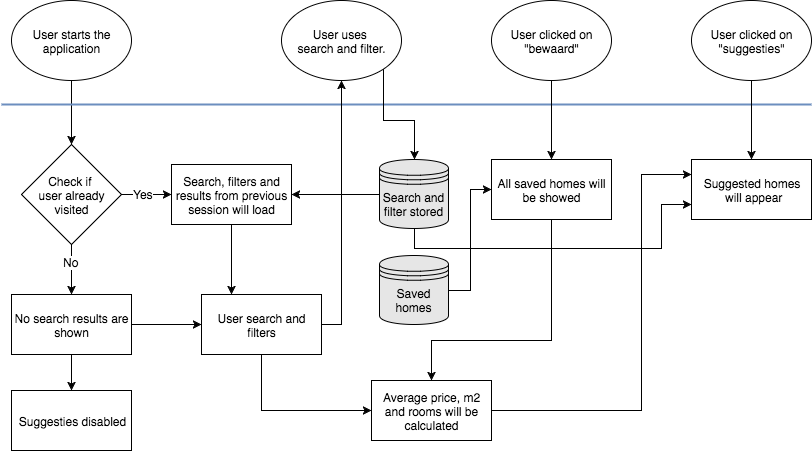

The diagram above was exported from draw.io. Its source (the exported page's mxGraphModel, read from the mxfile embedded in the PNG):
<mxGraphModel dx="1110" dy="687" grid="1" gridSize="10" guides="1" tooltips="1" connect="1" arrows="1" fold="1" page="1" pageScale="1" pageWidth="826" pageHeight="1169" background="#ffffff" math="0" shadow="0">
  <root>
    <mxCell id="0" />
    <mxCell id="1" parent="0" />
    <mxCell id="a0a9cd1b10e1b53-6" style="edgeStyle=orthogonalEdgeStyle;rounded=0;html=1;entryX=0.5;entryY=0;entryPerimeter=0;jettySize=auto;orthogonalLoop=1;" edge="1" parent="1" source="a0a9cd1b10e1b53-1" target="a0a9cd1b10e1b53-3">
      <mxGeometry relative="1" as="geometry" />
    </mxCell>
    <mxCell id="a0a9cd1b10e1b53-1" value="User starts the application" style="ellipse;whiteSpace=wrap;html=1;strokeWidth=1;fillColor=#FFFFFF;" vertex="1" parent="1">
      <mxGeometry x="18" y="10" width="120" height="80" as="geometry" />
    </mxCell>
    <mxCell id="a0a9cd1b10e1b53-2" value="" style="line;html=1;strokeWidth=2;fillColor=#dae8fc;align=left;verticalAlign=middle;spacingTop=-1;spacingLeft=3;spacingRight=3;rotatable=0;labelPosition=right;points=[];portConstraint=eastwest;strokeColor=#6c8ebf;" vertex="1" parent="1">
      <mxGeometry x="8" y="110" width="810" height="8" as="geometry" />
    </mxCell>
    <mxCell id="a0a9cd1b10e1b53-9" style="edgeStyle=orthogonalEdgeStyle;rounded=0;html=1;exitX=1;exitY=0.5;exitPerimeter=0;jettySize=auto;orthogonalLoop=1;" edge="1" parent="1" source="a0a9cd1b10e1b53-3" target="a0a9cd1b10e1b53-7">
      <mxGeometry relative="1" as="geometry" />
    </mxCell>
    <mxCell id="a0a9cd1b10e1b53-11" value="Yes" style="text;html=1;resizable=0;points=[];align=center;verticalAlign=middle;labelBackgroundColor=#ffffff;" vertex="1" connectable="0" parent="a0a9cd1b10e1b53-9">
      <mxGeometry x="-0.1626" y="1" relative="1" as="geometry">
        <mxPoint as="offset" />
      </mxGeometry>
    </mxCell>
    <mxCell id="a0a9cd1b10e1b53-10" style="edgeStyle=orthogonalEdgeStyle;rounded=0;html=1;exitX=0.5;exitY=1;exitPerimeter=0;entryX=0.5;entryY=0;jettySize=auto;orthogonalLoop=1;" edge="1" parent="1" source="a0a9cd1b10e1b53-3" target="a0a9cd1b10e1b53-8">
      <mxGeometry relative="1" as="geometry" />
    </mxCell>
    <mxCell id="a0a9cd1b10e1b53-12" value="No" style="text;html=1;resizable=0;points=[];align=center;verticalAlign=middle;labelBackgroundColor=#ffffff;" vertex="1" connectable="0" parent="a0a9cd1b10e1b53-10">
      <mxGeometry x="-0.337" y="-1" relative="1" as="geometry">
        <mxPoint as="offset" />
      </mxGeometry>
    </mxCell>
    <mxCell id="a0a9cd1b10e1b53-3" value="Check if&amp;nbsp;&lt;div&gt;user already visited&lt;/div&gt;" style="strokeWidth=1;html=1;shape=mxgraph.flowchart.decision;whiteSpace=wrap;fillColor=#FFFFFF;" vertex="1" parent="1">
      <mxGeometry x="28" y="154" width="100" height="100" as="geometry" />
    </mxCell>
    <mxCell id="a0a9cd1b10e1b53-21" style="edgeStyle=orthogonalEdgeStyle;rounded=0;html=1;exitX=0.5;exitY=1;entryX=0.25;entryY=0;jettySize=auto;orthogonalLoop=1;" edge="1" parent="1" source="a0a9cd1b10e1b53-7" target="a0a9cd1b10e1b53-19">
      <mxGeometry relative="1" as="geometry" />
    </mxCell>
    <mxCell id="a0a9cd1b10e1b53-7" value="Search, filters and results from previous session will load" style="whiteSpace=wrap;html=1;fillColor=#FFFFFF;" vertex="1" parent="1">
      <mxGeometry x="178" y="174" width="120" height="60" as="geometry" />
    </mxCell>
    <mxCell id="a0a9cd1b10e1b53-20" style="edgeStyle=orthogonalEdgeStyle;rounded=0;html=1;exitX=1;exitY=0.5;entryX=0;entryY=0.5;jettySize=auto;orthogonalLoop=1;" edge="1" parent="1" source="a0a9cd1b10e1b53-8" target="a0a9cd1b10e1b53-19">
      <mxGeometry relative="1" as="geometry" />
    </mxCell>
    <mxCell id="a0a9cd1b10e1b53-33" style="edgeStyle=orthogonalEdgeStyle;rounded=0;html=1;exitX=0.5;exitY=1;entryX=0.5;entryY=0;jettySize=auto;orthogonalLoop=1;" edge="1" parent="1" source="a0a9cd1b10e1b53-8" target="a0a9cd1b10e1b53-32">
      <mxGeometry relative="1" as="geometry" />
    </mxCell>
    <mxCell id="a0a9cd1b10e1b53-8" value="No search results are shown" style="whiteSpace=wrap;html=1;fillColor=#FFFFFF;" vertex="1" parent="1">
      <mxGeometry x="18" y="304" width="120" height="60" as="geometry" />
    </mxCell>
    <mxCell id="a0a9cd1b10e1b53-25" style="edgeStyle=orthogonalEdgeStyle;rounded=0;html=1;exitX=1;exitY=1;entryX=0.5;entryY=0;jettySize=auto;orthogonalLoop=1;" edge="1" parent="1" source="a0a9cd1b10e1b53-13" target="a0a9cd1b10e1b53-24">
      <mxGeometry relative="1" as="geometry" />
    </mxCell>
    <mxCell id="a0a9cd1b10e1b53-13" value="User uses&amp;nbsp;&lt;div&gt;search and filter.&lt;/div&gt;" style="ellipse;whiteSpace=wrap;html=1;strokeWidth=1;fillColor=#FFFFFF;" vertex="1" parent="1">
      <mxGeometry x="288" y="10" width="120" height="80" as="geometry" />
    </mxCell>
    <mxCell id="a0a9cd1b10e1b53-22" style="edgeStyle=orthogonalEdgeStyle;rounded=0;html=1;exitX=1;exitY=0.5;entryX=0.5;entryY=1;jettySize=auto;orthogonalLoop=1;" edge="1" parent="1" source="a0a9cd1b10e1b53-19" target="a0a9cd1b10e1b53-13">
      <mxGeometry relative="1" as="geometry">
        <Array as="points">
          <mxPoint x="348" y="334" />
        </Array>
      </mxGeometry>
    </mxCell>
    <mxCell id="a0a9cd1b10e1b53-38" style="edgeStyle=orthogonalEdgeStyle;rounded=0;html=1;exitX=0.5;exitY=1;entryX=0;entryY=0.5;jettySize=auto;orthogonalLoop=1;" edge="1" parent="1" source="a0a9cd1b10e1b53-19" target="a0a9cd1b10e1b53-36">
      <mxGeometry relative="1" as="geometry" />
    </mxCell>
    <mxCell id="a0a9cd1b10e1b53-19" value="User search and filters" style="whiteSpace=wrap;html=1;strokeWidth=1;fillColor=#FFFFFF;" vertex="1" parent="1">
      <mxGeometry x="208" y="304" width="120" height="60" as="geometry" />
    </mxCell>
    <mxCell id="a0a9cd1b10e1b53-26" style="edgeStyle=orthogonalEdgeStyle;rounded=0;html=1;exitX=0;exitY=0.5;entryX=1;entryY=0.5;jettySize=auto;orthogonalLoop=1;" edge="1" parent="1" source="a0a9cd1b10e1b53-24" target="a0a9cd1b10e1b53-7">
      <mxGeometry relative="1" as="geometry" />
    </mxCell>
    <mxCell id="a0a9cd1b10e1b53-44" style="edgeStyle=orthogonalEdgeStyle;rounded=0;html=1;exitX=0.5;exitY=1;entryX=0;entryY=0.75;jettySize=auto;orthogonalLoop=1;" edge="1" parent="1" source="a0a9cd1b10e1b53-24" target="a0a9cd1b10e1b53-39">
      <mxGeometry relative="1" as="geometry">
        <Array as="points">
          <mxPoint x="421" y="258" />
          <mxPoint x="668" y="258" />
          <mxPoint x="668" y="214" />
        </Array>
      </mxGeometry>
    </mxCell>
    <mxCell id="a0a9cd1b10e1b53-24" value="Search and filter stored" style="shape=datastore;whiteSpace=wrap;html=1;fillColor=#E6E6E6;" vertex="1" parent="1">
      <mxGeometry x="386" y="169" width="69" height="69" as="geometry" />
    </mxCell>
    <mxCell id="a0a9cd1b10e1b53-29" style="edgeStyle=orthogonalEdgeStyle;rounded=0;html=1;exitX=0.5;exitY=1;entryX=0.5;entryY=0;jettySize=auto;orthogonalLoop=1;" edge="1" parent="1" source="a0a9cd1b10e1b53-27" target="a0a9cd1b10e1b53-28">
      <mxGeometry relative="1" as="geometry" />
    </mxCell>
    <mxCell id="a0a9cd1b10e1b53-27" value="User clicked on &quot;bewaard&quot;" style="ellipse;whiteSpace=wrap;html=1;strokeWidth=1;fillColor=#FFFFFF;" vertex="1" parent="1">
      <mxGeometry x="498" y="10" width="120" height="80" as="geometry" />
    </mxCell>
    <mxCell id="a0a9cd1b10e1b53-37" style="edgeStyle=orthogonalEdgeStyle;rounded=0;html=1;exitX=0.5;exitY=1;entryX=0.5;entryY=0;jettySize=auto;orthogonalLoop=1;" edge="1" parent="1" source="a0a9cd1b10e1b53-28" target="a0a9cd1b10e1b53-36">
      <mxGeometry relative="1" as="geometry">
        <Array as="points">
          <mxPoint x="558" y="350" />
          <mxPoint x="438" y="350" />
        </Array>
      </mxGeometry>
    </mxCell>
    <mxCell id="a0a9cd1b10e1b53-28" value="All saved homes will be showed" style="whiteSpace=wrap;html=1;strokeWidth=1;fillColor=#FFFFFF;" vertex="1" parent="1">
      <mxGeometry x="498" y="169" width="120" height="60" as="geometry" />
    </mxCell>
    <mxCell id="a0a9cd1b10e1b53-31" style="edgeStyle=orthogonalEdgeStyle;rounded=0;html=1;exitX=1;exitY=0.5;entryX=0;entryY=0.5;jettySize=auto;orthogonalLoop=1;" edge="1" parent="1" source="a0a9cd1b10e1b53-30" target="a0a9cd1b10e1b53-28">
      <mxGeometry relative="1" as="geometry" />
    </mxCell>
    <mxCell id="a0a9cd1b10e1b53-30" value="Saved homes" style="shape=datastore;whiteSpace=wrap;html=1;fillColor=#E6E6E6;" vertex="1" parent="1">
      <mxGeometry x="386" y="265" width="69" height="69" as="geometry" />
    </mxCell>
    <mxCell id="a0a9cd1b10e1b53-32" value="Suggesties disabled" style="whiteSpace=wrap;html=1;fillColor=#FFFFFF;" vertex="1" parent="1">
      <mxGeometry x="18" y="400" width="120" height="60" as="geometry" />
    </mxCell>
    <mxCell id="a0a9cd1b10e1b53-40" style="edgeStyle=orthogonalEdgeStyle;rounded=0;html=1;exitX=0.5;exitY=1;entryX=0.5;entryY=0;jettySize=auto;orthogonalLoop=1;" edge="1" parent="1" source="a0a9cd1b10e1b53-35" target="a0a9cd1b10e1b53-39">
      <mxGeometry relative="1" as="geometry" />
    </mxCell>
    <mxCell id="a0a9cd1b10e1b53-35" value="User clicked on &quot;suggesties&quot;" style="ellipse;whiteSpace=wrap;html=1;strokeWidth=1;fillColor=#FFFFFF;" vertex="1" parent="1">
      <mxGeometry x="698" y="10" width="120" height="80" as="geometry" />
    </mxCell>
    <mxCell id="a0a9cd1b10e1b53-43" style="edgeStyle=orthogonalEdgeStyle;rounded=0;html=1;exitX=1;exitY=0.5;entryX=0;entryY=0.25;jettySize=auto;orthogonalLoop=1;" edge="1" parent="1" source="a0a9cd1b10e1b53-36" target="a0a9cd1b10e1b53-39">
      <mxGeometry relative="1" as="geometry">
        <Array as="points">
          <mxPoint x="648" y="420" />
          <mxPoint x="648" y="184" />
        </Array>
      </mxGeometry>
    </mxCell>
    <mxCell id="a0a9cd1b10e1b53-36" value="Average price, m2 and rooms will be calculated" style="whiteSpace=wrap;html=1;strokeWidth=1;fillColor=#FFFFFF;" vertex="1" parent="1">
      <mxGeometry x="378" y="390" width="120" height="60" as="geometry" />
    </mxCell>
    <mxCell id="a0a9cd1b10e1b53-39" value="Suggested homes&lt;div&gt;&amp;nbsp;will appear&lt;/div&gt;" style="whiteSpace=wrap;html=1;strokeWidth=1;fillColor=#FFFFFF;" vertex="1" parent="1">
      <mxGeometry x="698" y="169" width="120" height="60" as="geometry" />
    </mxCell>
  </root>
</mxGraphModel>